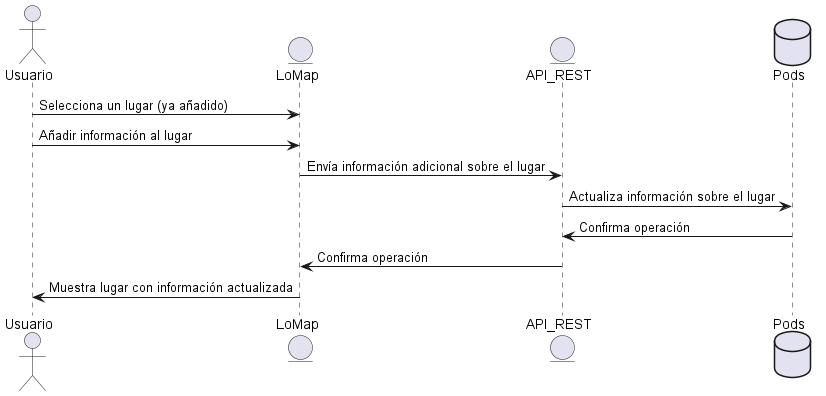

The diagram above was rendered by PlantUML. Its source (embedded in the PNG):
@startuml
actor Usuario
entity LoMap
Usuario -> LoMap: Selecciona un lugar (ya añadido)
Usuario -> LoMap: Añadir información al lugar
entity API_REST
database Pod as "Pods"
LoMap-> API_REST: Envía información adicional sobre el lugar
API_REST-> Pod: Actualiza información sobre el lugar
Pod-> API_REST: Confirma operación
API_REST-> LoMap: Confirma operación
LoMap-> Usuario: Muestra lugar con información actualizada
@enduml